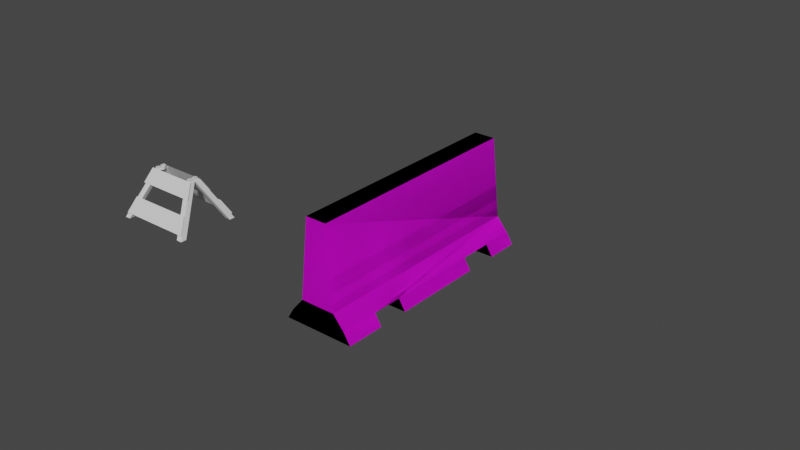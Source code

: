 # Source: streetbarrier.blend  (saved by Blender 3.4.6; exported with 4.5.12 LTS)
import bpy
from mathutils import Matrix  # noqa: F401  (used for matrix-valued properties, if any)

bpy.ops.wm.read_factory_settings(use_empty=True)
scene = bpy.context.scene
scene.name = 'Scene'

# ---- collections
col_collection = bpy.data.collections.new('Collection'); scene.collection.children.link(col_collection)

# ---- images (referenced by path relative to the original .blend; pixels are not part of the script)
import os
ASSET_DIR = os.environ.get("B2B_ASSET_DIR", "")  # directory of the original .blend (textures are referenced by path, not embedded)
HERE = os.path.dirname(os.path.abspath(__file__))  # packed textures are extracted next to this script under _unpacked/

def load_image(name, relpath, width, height, colorspace="sRGB"):
    """Load a texture the original file referenced (path relative to the .blend, or extracted next to this script)."""
    p = next((c for c in (os.path.join(HERE, relpath), os.path.join(ASSET_DIR, relpath)) if relpath and os.path.exists(c)), "")
    if p:
        img = bpy.data.images.load(p, check_existing=True)
        img.name = name
    else:  # same state as the original file: an image datablock whose file is absent (Cycles renders it pink)
        img = bpy.data.images.new(name, width, height)
        img.source = "FILE"
        img.filepath = "//" + (relpath or name)
    img.colorspace_settings.name = colorspace
    return img
img_concretebarrierpsx_png = load_image('ConcreteBarrierPSX.png', 'ConcreteBarrierPSX.png', 1024, 1024, 'sRGB')

# ---- materials (node trees are filled in below, after node groups)
mat_material = bpy.data.materials.new('Material')
mat_material.alpha_threshold = 0.0
mat_material.use_transparent_shadow = False
mat_material.roughness = 0.5
mat_material.line_color = (0.0, 0.0, 0.0, 1.0)
mat_material_001 = bpy.data.materials.new('Material.001')
mat_material_001.use_transparent_shadow = False

# ---- material node trees
mat_material.use_nodes = True; mat_material.node_tree.nodes.clear()
_N = mat_material.node_tree.nodes; _L = mat_material.node_tree.links
n0 = _N.new('ShaderNodeOutputMaterial'); n0.name = 'Material Output'; n0.location = (300, 300)
n1 = _N.new('ShaderNodeBsdfPrincipled'); n1.name = 'Principled BSDF'; n1.location = (10, 300)
n1.distribution = 'GGX'
n1.subsurface_method = 'RANDOM_WALK_SKIN'
n1.inputs[3].default_value = 1.45
n1.inputs[27].default_value = (0.0, 0.0, 0.0, 1.0)
n1.inputs[28].default_value = 1.0
_L.new(n1.outputs[0], n0.inputs[0])
n0.is_active_output = True
mat_material_001.use_nodes = True; mat_material_001.node_tree.nodes.clear()
_N = mat_material_001.node_tree.nodes; _L = mat_material_001.node_tree.links
n0 = _N.new('ShaderNodeOutputMaterial'); n0.name = 'Material Output'; n0.location = (300, 300)
n1 = _N.new('ShaderNodeTexImage'); n1.name = 'Image Texture'; n1.location = (-309, 235)
n1.image = img_concretebarrierpsx_png
n2 = _N.new('ShaderNodeBsdfPrincipled'); n2.name = 'Principled BSDF'; n2.location = (10, 300)
n2.distribution = 'GGX'
n2.subsurface_method = 'RANDOM_WALK_SKIN'
n2.inputs[3].default_value = 1.45
n2.inputs[27].default_value = (0.0, 0.0, 0.0, 1.0)
n2.inputs[28].default_value = 1.0
_L.new(n2.outputs[0], n0.inputs[0])
_L.new(n1.outputs[0], n2.inputs[0])
n0.is_active_output = True

# ---- world
world_world = bpy.data.worlds.new('World'); scene.world = world_world
world_world.use_nodes = True; world_world.node_tree.nodes.clear()
_N = world_world.node_tree.nodes; _L = world_world.node_tree.links
n0 = _N.new('ShaderNodeOutputWorld'); n0.name = 'World Output'; n0.location = (300, 300)
n1 = _N.new('ShaderNodeBackground'); n1.name = 'Background'; n1.location = (10, 300)
n1.inputs[0].default_value = (0.05088, 0.05088, 0.05088, 1.0)
_L.new(n1.outputs[0], n0.inputs[0])
n0.is_active_output = True
world_world.color = (0.05088, 0.05088, 0.05088)
world_world.use_sun_shadow = False
world_world.sun_shadow_jitter_overblur = 0.0

# ---- meshes
me_cube = bpy.data.meshes.new('Cube')
me_cube.from_pydata([(-0.03068, -0.5494, 5.078), (4.779, -9.155, -10.1), (-0.03068, -1.873, 5.078), (4.779, -11.15, -10.1), (-1.354, -0.5494, 5.078), (2.779, -9.155, -10.1), (-1.354, -1.873, 5.078), (2.779, -11.15, -10.1), (-13.97, -0.4827, 4.959), (-20.14, -8.964, -10.13), (-14.93, -1.801, 5.008), (-20.08, -10.96, -10.05), (-16.35, -0.5884, 4.982), (-22.14, -9.028, -10.17), (-16.25, -1.907, 5.031), (-22.07, -11.02, -10.09), (2.848, -5.293, -3.544), (4.339, -8.274, -8.603), (2.339, -10.27, -8.603), (0.8482, -7.293, -3.544), (2.848, -7.293, -3.544), (4.339, -10.27, -8.603), (0.8482, -5.293, -3.544), (2.339, -8.274, -8.603), (1.269, -10.67, -8.368), (-0.2213, -7.691, -3.31), (2.848, -7.691, -3.31), (4.339, -10.67, -8.368), (-21.3, -10.67, -8.365), (-19.63, -7.691, -3.365), (1.979, -4.865, 0.7648), (0.6026, -2.113, 5.434), (-18.86, -4.865, 0.768), (-17.31, -2.113, 5.383), (0.3074, -2.211, 5.078), (-1.693, -2.211, 5.078), (0.3074, -0.2113, 5.078), (-1.693, -0.2113, 5.078), (-14.56, -2.111, 5.015), (-16.56, -2.271, 5.05), (-14.73, -0.1189, 4.94), (-16.72, -0.2787, 4.975), (-0.02017, -1.845, 5.846), (-1.344, -1.845, 5.846), (-0.02017, -0.5214, 5.846), (-1.344, -0.5214, 5.846), (-14.92, -1.773, 5.777), (-16.24, -1.879, 5.8), (-13.96, -0.4546, 5.727), (-16.34, -0.5604, 5.75), (-0.03068, 0.1079, 5.078), (4.779, 8.713, -10.1), (-0.03068, 1.432, 5.078), (4.779, 10.71, -10.1), (-1.354, 0.1079, 5.078), (2.779, 8.713, -10.1), (-1.354, 1.432, 5.078), (2.779, 10.71, -10.1), (-13.97, 0.04117, 4.959), (-20.14, 8.523, -10.13), (-14.93, 1.36, 5.008), (-20.08, 10.52, -10.05), (-16.35, 0.1469, 4.982), (-22.14, 8.586, -10.17), (-16.25, 1.466, 5.031), (-22.07, 10.58, -10.09), (2.848, 4.851, -3.544), (4.339, 7.833, -8.603), (2.339, 9.833, -8.603), (0.8482, 6.851, -3.544), (2.848, 6.851, -3.544), (4.339, 9.833, -8.603), (0.8482, 4.851, -3.544), (2.339, 7.833, -8.603), (1.269, 10.23, -8.368), (-0.2213, 7.249, -3.31), (2.848, 7.249, -3.31), (4.339, 10.23, -8.368), (-21.3, 10.23, -8.365), (-19.63, 7.249, -3.365), (1.979, 4.424, 0.7648), (0.6026, 1.672, 5.434), (-18.86, 4.424, 0.768), (-17.31, 1.672, 5.383), (0.3074, 1.77, 5.078), (-1.693, 1.77, 5.078), (0.3074, -0.2302, 5.078), (-1.693, -0.2302, 5.078), (-14.56, 1.67, 5.015), (-16.56, 1.829, 5.05), (-14.73, -0.3226, 4.94), (-16.72, -0.1628, 4.975), (-0.02017, 1.404, 5.846), (-1.344, 1.404, 5.846), (-0.02017, 0.07989, 5.846), (-1.344, 0.07989, 5.846), (-14.92, 1.332, 5.777), (-16.24, 1.438, 5.8), (-13.96, 0.01316, 5.727), (-16.34, 0.1189, 5.75), (154.8, 4.873, 12.15), (153.8, 6.192, 12.2), (153.8, 6.164, 12.97), (154.8, 4.845, 12.92)], [], [(10, 8, 48, 46), (20, 34, 35, 19), (19, 35, 37, 22), (5, 1, 3, 7), (16, 36, 34, 20), (22, 37, 36, 16), (8, 12, 49, 48), (11, 38, 39, 15), (15, 39, 41, 13), (13, 9, 11, 15), (9, 40, 38, 11), (13, 41, 40, 9), (5, 23, 17, 1), (23, 22, 16, 17), (1, 17, 21, 3), (17, 16, 20, 21), (7, 18, 23, 5), (18, 19, 22, 23), (3, 21, 18, 7), (21, 20, 26, 27), (27, 26, 25, 24), (19, 18, 24, 25), (18, 21, 27, 24), (20, 19, 25, 26), (25, 24, 28, 29), (31, 30, 32, 33), (2, 6, 35, 34), (0, 2, 34, 36), (6, 4, 37, 35), (4, 0, 36, 37), (10, 14, 39, 38), (8, 10, 38, 40), (14, 12, 41, 39), (12, 8, 40, 41), (44, 45, 43, 42), (48, 49, 47, 46), (0, 4, 45, 44), (2, 0, 44, 42), (12, 14, 47, 49), (14, 10, 46, 47), (4, 6, 43, 45), (6, 2, 42, 43), (60, 96, 98, 58), (70, 69, 85, 84), (69, 72, 87, 85), (55, 57, 53, 51), (66, 70, 84, 86), (72, 66, 86, 87), (58, 98, 99, 62), (61, 65, 89, 88), (65, 63, 91, 89), (63, 65, 61, 59), (59, 61, 88, 90), (63, 59, 90, 91), (55, 51, 67, 73), (73, 67, 66, 72), (51, 53, 71, 67), (67, 71, 70, 66), (57, 55, 73, 68), (68, 73, 72, 69), (53, 57, 68, 71), (71, 77, 76, 70), (77, 74, 75, 76), (69, 75, 74, 68), (68, 74, 77, 71), (70, 76, 75, 69), (75, 79, 78, 74), (81, 83, 82, 80), (52, 84, 85, 56), (50, 86, 84, 52), (56, 85, 87, 54), (54, 87, 86, 50), (60, 88, 89, 64), (58, 90, 88, 60), (64, 89, 91, 62), (62, 91, 90, 58), (94, 92, 93, 95), (98, 96, 97, 99), (50, 94, 95, 54), (52, 92, 94, 50), (62, 99, 97, 64), (64, 97, 96, 60), (54, 95, 93, 56), (56, 93, 92, 52), (101, 102, 103, 100)])
_uv = me_cube.uv_layers.new(name='UVMap')
_uv.uv.foreach_set('vector', [0.6673, 0.7077, 0.6673, 0.5423, 0.6673, 0.5423, 0.6673, 0.7077, 0.483, 0.75, 0.625, 0.75, 0.625, 1.0, 0.483, 1.0, 0.483, 0.0, 0.625, 0.0, 0.625, 0.25, 0.483, 0.25, 0.125, 0.5, 0.375, 0.5, 0.375, 0.75, 0.125, 0.75, 0.483, 0.5, 0.625, 0.5, 0.625, 0.75, 0.483, 0.75, 0.483, 0.25, 0.625, 0.25, 0.625, 0.5, 0.483, 0.5, 0.6673, 0.5423, 0.8327, 0.5423, 0.8327, 0.5423, 0.6673, 0.5423, 0.375, 0.75, 0.625, 0.75, 0.625, 1.0, 0.375, 1.0, 0.375, 0.0, 0.625, 0.0, 0.625, 0.25, 0.375, 0.25, 0.125, 0.5, 0.375, 0.5, 0.375, 0.75, 0.125, 0.75, 0.375, 0.5, 0.625, 0.5, 0.625, 0.75, 0.375, 0.75, 0.375, 0.25, 0.625, 0.25, 0.625, 0.5, 0.375, 0.5, 0.375, 0.25, 0.3996, 0.25, 0.3996, 0.5, 0.375, 0.5, 0.3996, 0.25, 0.483, 0.25, 0.483, 0.5, 0.3996, 0.5, 0.375, 0.5, 0.3996, 0.5, 0.3996, 0.75, 0.375, 0.75, 0.3996, 0.5, 0.483, 0.5, 0.483, 0.75, 0.3996, 0.75, 0.375, 0.0, 0.3996, 0.0, 0.3996, 0.25, 0.375, 0.25, 0.3996, 0.0, 0.483, 0.0, 0.483, 0.25, 0.3996, 0.25, 0.375, 0.75, 0.3996, 0.75, 0.3996, 1.0, 0.375, 1.0, 0.3996, 0.75, 0.483, 0.75, 0.483, 0.75, 0.3996, 0.75, 0.3996, 0.75, 0.483, 0.75, 0.483, 1.0, 0.3996, 1.0, 0.483, 0.0, 0.3996, 0.0, 0.3996, 0.0, 0.483, 0.0, 0.3996, 1.0, 0.3996, 0.75, 0.3996, 0.75, 0.3996, 1.0, 0.483, 0.75, 0.483, 1.0, 0.483, 1.0, 0.483, 0.75, 0.483, 1.0, 0.3996, 1.0, 0.3996, 1.0, 0.483, 1.0, 0.483, 1.0, 0.3996, 1.0, 0.3996, 1.0, 0.483, 1.0, 0.6673, 0.7077, 0.8327, 0.7077, 0.875, 0.75, 0.625, 0.75, 0.6673, 0.5423, 0.6673, 0.7077, 0.625, 0.75, 0.625, 0.5, 0.8327, 0.7077, 0.8327, 0.5423, 0.875, 0.5, 0.875, 0.75, 0.8327, 0.5423, 0.6673, 0.5423, 0.625, 0.5, 0.875, 0.5, 0.6673, 0.7077, 0.8327, 0.7077, 0.875, 0.75, 0.625, 0.75, 0.6673, 0.5423, 0.6673, 0.7077, 0.625, 0.75, 0.625, 0.5, 0.8327, 0.7077, 0.8327, 0.5423, 0.875, 0.5, 0.875, 0.75, 0.8327, 0.5423, 0.6673, 0.5423, 0.625, 0.5, 0.875, 0.5, 0.6673, 0.5423, 0.8327, 0.5423, 0.8327, 0.7077, 0.6673, 0.7077, 0.6673, 0.5423, 0.8327, 0.5423, 0.8327, 0.7077, 0.6673, 0.7077, 0.6673, 0.5423, 0.8327, 0.5423, 0.8327, 0.5423, 0.6673, 0.5423, 0.6673, 0.7077, 0.6673, 0.5423, 0.6673, 0.5423, 0.6673, 0.7077, 0.8327, 0.5423, 0.8327, 0.7077, 0.8327, 0.7077, 0.8327, 0.5423, 0.8327, 0.7077, 0.6673, 0.7077, 0.6673, 0.7077, 0.8327, 0.7077, 0.8327, 0.5423, 0.8327, 0.7077, 0.8327, 0.7077, 0.8327, 0.5423, 0.8327, 0.7077, 0.6673, 0.7077, 0.6673, 0.7077, 0.8327, 0.7077, 0.6673, 0.7077, 0.6673, 0.7077, 0.6673, 0.5423, 0.6673, 0.5423, 0.483, 0.75, 0.483, 1.0, 0.625, 1.0, 0.625, 0.75, 0.483, 0.0, 0.483, 0.25, 0.625, 0.25, 0.625, 0.0, 0.125, 0.5, 0.125, 0.75, 0.375, 0.75, 0.375, 0.5, 0.483, 0.5, 0.483, 0.75, 0.625, 0.75, 0.625, 0.5, 0.483, 0.25, 0.483, 0.5, 0.625, 0.5, 0.625, 0.25, 0.6673, 0.5423, 0.6673, 0.5423, 0.8327, 0.5423, 0.8327, 0.5423, 0.375, 0.75, 0.375, 1.0, 0.625, 1.0, 0.625, 0.75, 0.375, 0.0, 0.375, 0.25, 0.625, 0.25, 0.625, 0.0, 0.125, 0.5, 0.125, 0.75, 0.375, 0.75, 0.375, 0.5, 0.375, 0.5, 0.375, 0.75, 0.625, 0.75, 0.625, 0.5, 0.375, 0.25, 0.375, 0.5, 0.625, 0.5, 0.625, 0.25, 0.375, 0.25, 0.375, 0.5, 0.3996, 0.5, 0.3996, 0.25, 0.3996, 0.25, 0.3996, 0.5, 0.483, 0.5, 0.483, 0.25, 0.375, 0.5, 0.375, 0.75, 0.3996, 0.75, 0.3996, 0.5, 0.3996, 0.5, 0.3996, 0.75, 0.483, 0.75, 0.483, 0.5, 0.375, 0.0, 0.375, 0.25, 0.3996, 0.25, 0.3996, 0.0, 0.3996, 0.0, 0.3996, 0.25, 0.483, 0.25, 0.483, 0.0, 0.375, 0.75, 0.375, 1.0, 0.3996, 1.0, 0.3996, 0.75, 0.3996, 0.75, 0.3996, 0.75, 0.483, 0.75, 0.483, 0.75, 0.3996, 0.75, 0.3996, 1.0, 0.483, 1.0, 0.483, 0.75, 0.483, 0.0, 0.483, 0.0, 0.3996, 0.0, 0.3996, 0.0, 0.3996, 1.0, 0.3996, 1.0, 0.3996, 0.75, 0.3996, 0.75, 0.483, 0.75, 0.483, 0.75, 0.483, 1.0, 0.483, 1.0, 0.483, 1.0, 0.483, 1.0, 0.3996, 1.0, 0.3996, 1.0, 0.483, 1.0, 0.483, 1.0, 0.3996, 1.0, 0.3996, 1.0, 0.6673, 0.7077, 0.625, 0.75, 0.875, 0.75, 0.8327, 0.7077, 0.6673, 0.5423, 0.625, 0.5, 0.625, 0.75, 0.6673, 0.7077, 0.8327, 0.7077, 0.875, 0.75, 0.875, 0.5, 0.8327, 0.5423, 0.8327, 0.5423, 0.875, 0.5, 0.625, 0.5, 0.6673, 0.5423, 0.6673, 0.7077, 0.625, 0.75, 0.875, 0.75, 0.8327, 0.7077, 0.6673, 0.5423, 0.625, 0.5, 0.625, 0.75, 0.6673, 0.7077, 0.8327, 0.7077, 0.875, 0.75, 0.875, 0.5, 0.8327, 0.5423, 0.8327, 0.5423, 0.875, 0.5, 0.625, 0.5, 0.6673, 0.5423, 0.6673, 0.5423, 0.6673, 0.7077, 0.8327, 0.7077, 0.8327, 0.5423, 0.6673, 0.5423, 0.6673, 0.7077, 0.8327, 0.7077, 0.8327, 0.5423, 0.6673, 0.5423, 0.6673, 0.5423, 0.8327, 0.5423, 0.8327, 0.5423, 0.6673, 0.7077, 0.6673, 0.7077, 0.6673, 0.5423, 0.6673, 0.5423, 0.8327, 0.5423, 0.8327, 0.5423, 0.8327, 0.7077, 0.8327, 0.7077, 0.8327, 0.7077, 0.8327, 0.7077, 0.6673, 0.7077, 0.6673, 0.7077, 0.8327, 0.5423, 0.8327, 0.5423, 0.8327, 0.7077, 0.8327, 0.7077, 0.8327, 0.7077, 0.8327, 0.7077, 0.6673, 0.7077, 0.6673, 0.7077, 0.6673, 0.7077, 0.6673, 0.7077, 0.6673, 0.5423, 0.6673, 0.5423])
me_cube.materials.append(mat_material)
me_cube.use_mirror_vertex_groups = False
me_cube.update()
me_cube_001 = bpy.data.meshes.new('Cube.001')
me_cube_001.from_pydata([(-4.009, -13.2, -2.279), (-1.195, -13.02, 9.464), (-4.009, 12.93, -2.279), (-1.195, 12.75, 9.464), (4.009, -13.2, -2.279), (1.189, -13.02, 9.464), (4.009, 12.93, -2.279), (1.189, 12.75, 9.464), (-3.25, -13.2, -1.031), (-3.25, 12.93, -1.031), (3.25, 12.93, -1.031), (3.25, -13.2, -1.031), (-1.979, -13.2, 0.4657), (-1.979, 12.93, 0.4657), (1.984, 12.93, 0.4662), (1.984, -13.2, 0.4662), (-4.009, -8.777, -2.279), (4.009, -8.777, -2.279), (3.25, -8.777, -1.031), (-3.25, -8.777, -1.031), (4.009, -5.25, -2.279), (-3.25, -5.25, -1.031), (-4.009, -5.25, -2.279), (3.25, -5.25, -1.031), (4.009, 5.351, -2.279), (-3.25, 5.351, -1.031), (-4.009, 5.351, -2.279), (3.25, 5.351, -1.031), (4.009, 9.212, -2.279), (-3.25, 9.212, -1.031), (-4.009, 9.212, -2.279), (3.25, 9.212, -1.031)], [], [(13, 3, 7, 14), (15, 5, 1, 12), (16, 17, 4, 0), (4, 11, 8, 0), (17, 18, 11, 4), (2, 9, 10, 6), (30, 29, 9, 2), (11, 15, 12, 8), (9, 13, 14, 10), (0, 8, 19, 16), (26, 24, 20, 22), (24, 27, 23, 20), (28, 31, 29, 30), (5, 15, 14, 7), (22, 21, 25, 26), (1, 5, 7, 3), (2, 6, 28, 30), (6, 10, 31, 28), (12, 13, 9, 29, 25, 21, 19, 8), (15, 11, 18, 23, 27, 31, 10, 14), (1, 3, 13, 12), (20, 23, 21, 22), (29, 31, 27, 25), (25, 27, 24, 26), (19, 18, 17, 16), (21, 23, 18, 19)])
_uv = me_cube_001.uv_layers.new(name='UVMap')
_uv.uv.foreach_set('vector', [0.8971, 0.5741, 0.8529, 0.5521, 0.8529, 0.4853, 0.8971, 0.463, 0.695, 0.8717, 0.6507, 0.8494, 0.6507, 0.7826, 0.695, 0.7606, 0.4792, 0.631, 0.4792, 0.4062, 0.6032, 0.4062, 0.6032, 0.631, 0.7084, 0.9285, 0.7023, 0.9072, 0.7023, 0.725, 0.7084, 0.7037, 0.1154, 0.1603, 0.09412, 0.1603, 0.09412, 0.03634, 0.1154, 0.03634, 0.9106, 0.631, 0.9044, 0.6097, 0.9044, 0.4275, 0.9106, 0.4062, 0.1881, 0.6647, 0.2094, 0.6647, 0.2094, 0.769, 0.1881, 0.769, 0.7023, 0.9072, 0.695, 0.8717, 0.695, 0.7606, 0.7023, 0.725, 0.9044, 0.6097, 0.8971, 0.5741, 0.8971, 0.463, 0.9044, 0.4275, 0.1881, 0.03634, 0.2094, 0.03634, 0.2094, 0.1603, 0.1881, 0.1603, 0.7039, 0.3336, 0.4792, 0.3336, 0.4792, 0.03634, 0.7039, 0.03634, 0.1154, 0.5564, 0.09412, 0.5564, 0.09412, 0.2592, 0.1154, 0.2592, 0.866, 0.9285, 0.8599, 0.9072, 0.8599, 0.725, 0.866, 0.7037, 0.03634, 0.04144, 0.05865, 0.03634, 0.05865, 0.769, 0.03634, 0.7639, 0.1881, 0.2592, 0.2094, 0.2592, 0.2094, 0.5564, 0.1881, 0.5564, 0.3397, 0.03634, 0.4065, 0.03634, 0.4065, 0.7588, 0.3397, 0.7588, 0.6759, 0.631, 0.6759, 0.4062, 0.7802, 0.4062, 0.7802, 0.631, 0.1154, 0.769, 0.09412, 0.769, 0.09412, 0.6647, 0.1154, 0.6647, 0.245, 0.03634, 0.245, 0.769, 0.2094, 0.769, 0.2094, 0.6647, 0.2094, 0.5564, 0.2094, 0.2592, 0.2094, 0.1603, 0.2094, 0.03634, 0.05865, 0.03634, 0.09412, 0.03634, 0.09412, 0.1603, 0.09412, 0.2592, 0.09412, 0.5564, 0.09412, 0.6647, 0.09412, 0.769, 0.05865, 0.769, 0.267, 0.04144, 0.267, 0.7639, 0.245, 0.769, 0.245, 0.03634, 0.7872, 0.9285, 0.7811, 0.9072, 0.7811, 0.725, 0.7872, 0.7037, 0.7766, 0.2186, 0.7766, 0.03634, 0.8849, 0.03634, 0.8849, 0.2186, 0.9387, 0.9072, 0.9387, 0.725, 0.9448, 0.7037, 0.9448, 0.9285, 0.9575, 0.2398, 0.9575, 0.05762, 0.9637, 0.03634, 0.9637, 0.2611, 0.4792, 0.8859, 0.4792, 0.7037, 0.5781, 0.7037, 0.5781, 0.8859])
me_cube_001.materials.append(mat_material_001)
me_cube_001.update()
me_cube_002 = bpy.data.meshes.new('Cube.002')
me_cube_002.from_pydata([(-4.009, -13.2, -2.279), (-1.195, -13.02, 9.464), (-4.009, 12.93, -2.279), (-1.195, 12.75, 9.464), (4.009, -13.2, -2.279), (1.189, -13.02, 9.464), (4.009, 12.93, -2.279), (1.189, 12.75, 9.464), (-3.25, -13.2, -1.031), (-3.25, 12.93, -1.031), (3.25, 12.93, -1.031), (3.25, -13.2, -1.031), (-1.979, -13.2, 0.4657), (-1.979, 12.93, 0.4657), (1.984, 12.93, 0.4662), (1.984, -13.2, 0.4662), (-4.009, -8.777, -2.279), (4.009, -8.777, -2.279), (3.25, -8.777, -1.031), (-3.25, -8.777, -1.031), (4.009, -5.25, -2.279), (-3.25, -5.25, -1.031), (-4.009, -5.25, -2.279), (3.25, -5.25, -1.031), (4.009, 5.351, -2.279), (-3.25, 5.351, -1.031), (-4.009, 5.351, -2.279), (3.25, 5.351, -1.031), (4.009, 9.212, -2.279), (-3.25, 9.212, -1.031), (-4.009, 9.212, -2.279), (3.25, 9.212, -1.031)], [], [(13, 3, 7, 14), (15, 5, 1, 12), (16, 17, 4, 0), (4, 11, 8, 0), (17, 18, 11, 4), (2, 9, 10, 6), (30, 29, 9, 2), (11, 15, 12, 8), (9, 13, 14, 10), (0, 8, 19, 16), (26, 24, 20, 22), (24, 27, 23, 20), (28, 31, 29, 30), (5, 15, 14, 7), (22, 21, 25, 26), (1, 5, 7, 3), (2, 6, 28, 30), (6, 10, 31, 28), (12, 13, 9, 29, 25, 21, 19, 8), (15, 11, 18, 23, 27, 31, 10, 14), (1, 3, 13, 12), (20, 23, 21, 22), (29, 31, 27, 25), (25, 27, 24, 26), (19, 18, 17, 16), (21, 23, 18, 19)])
_uv = me_cube_002.uv_layers.new(name='UVMap')
_uv.uv.foreach_set('vector', [0.8971, 0.5741, 0.8529, 0.5521, 0.8529, 0.4853, 0.8971, 0.463, 0.695, 0.8717, 0.6507, 0.8494, 0.6507, 0.7826, 0.695, 0.7606, 0.4792, 0.631, 0.4792, 0.4062, 0.6032, 0.4062, 0.6032, 0.631, 0.7084, 0.9285, 0.7023, 0.9072, 0.7023, 0.725, 0.7084, 0.7037, 0.1154, 0.1603, 0.09412, 0.1603, 0.09412, 0.03634, 0.1154, 0.03634, 0.9106, 0.631, 0.9044, 0.6097, 0.9044, 0.4275, 0.9106, 0.4062, 0.1881, 0.6647, 0.2094, 0.6647, 0.2094, 0.769, 0.1881, 0.769, 0.7023, 0.9072, 0.695, 0.8717, 0.695, 0.7606, 0.7023, 0.725, 0.9044, 0.6097, 0.8971, 0.5741, 0.8971, 0.463, 0.9044, 0.4275, 0.1881, 0.03634, 0.2094, 0.03634, 0.2094, 0.1603, 0.1881, 0.1603, 0.7039, 0.3336, 0.4792, 0.3336, 0.4792, 0.03634, 0.7039, 0.03634, 0.1154, 0.5564, 0.09412, 0.5564, 0.09412, 0.2592, 0.1154, 0.2592, 0.866, 0.9285, 0.8599, 0.9072, 0.8599, 0.725, 0.866, 0.7037, 0.03634, 0.04144, 0.05865, 0.03634, 0.05865, 0.769, 0.03634, 0.7639, 0.1881, 0.2592, 0.2094, 0.2592, 0.2094, 0.5564, 0.1881, 0.5564, 0.3397, 0.03634, 0.4065, 0.03634, 0.4065, 0.7588, 0.3397, 0.7588, 0.6759, 0.631, 0.6759, 0.4062, 0.7802, 0.4062, 0.7802, 0.631, 0.1154, 0.769, 0.09412, 0.769, 0.09412, 0.6647, 0.1154, 0.6647, 0.245, 0.03634, 0.245, 0.769, 0.2094, 0.769, 0.2094, 0.6647, 0.2094, 0.5564, 0.2094, 0.2592, 0.2094, 0.1603, 0.2094, 0.03634, 0.05865, 0.03634, 0.09412, 0.03634, 0.09412, 0.1603, 0.09412, 0.2592, 0.09412, 0.5564, 0.09412, 0.6647, 0.09412, 0.769, 0.05865, 0.769, 0.267, 0.04144, 0.267, 0.7639, 0.245, 0.769, 0.245, 0.03634, 0.7872, 0.9285, 0.7811, 0.9072, 0.7811, 0.725, 0.7872, 0.7037, 0.7766, 0.2186, 0.7766, 0.03634, 0.8849, 0.03634, 0.8849, 0.2186, 0.9387, 0.9072, 0.9387, 0.725, 0.9448, 0.7037, 0.9448, 0.9285, 0.9575, 0.2398, 0.9575, 0.05762, 0.9637, 0.03634, 0.9637, 0.2611, 0.4792, 0.8859, 0.4792, 0.7037, 0.5781, 0.7037, 0.5781, 0.8859])
me_cube_002.materials.append(mat_material_001)
me_cube_002.update()

# ---- objects
ob_streetbarrier = bpy.data.objects.new('Streetbarrier', me_cube)
ob_cube_colonly = bpy.data.objects.new('cube-colonly', me_cube_001)
ob_concretebarrier_001 = bpy.data.objects.new('ConcreteBarrier.001', me_cube_002)

# ---- transforms, parenting, visibility, modifiers, constraints
ob_streetbarrier.location = (-24.32, -6.753, 2.097)
ob_streetbarrier.scale = (0.3532, 0.3532, 0.3532)
ob_streetbarrier.lock_rotations_4d = False
ob_streetbarrier.empty_display_type = 'ARROWS'
ob_streetbarrier.lineart.crease_threshold = 0.0
ob_cube_colonly.location = (0.0, 0.0, 0.0)
ob_concretebarrier_001.location = (0.0, 0.0, 0.0)

# ---- collection membership
col_collection.objects.link(ob_streetbarrier)
col_collection.objects.link(ob_cube_colonly)
col_collection.objects.link(ob_concretebarrier_001)

# ---- scene / render settings (as saved in the file)
scene.frame_start = 1; scene.frame_end = 250; scene.frame_set(203)
scene.render.engine = 'BLENDER_EEVEE_NEXT'
scene.cycles.sampling_pattern = 'TABULATED_SOBOL'
scene.cycles.use_light_tree = False
scene.view_settings.view_transform = 'Filmic'
bpy.context.view_layer.update()

# ---- added for rendering (the .blend has no active camera and no usable light): camera, sun
cam_auto = bpy.data.cameras.new('AutoCamera')
cam_auto.lens = 50.0
cam_auto.sensor_width = 36.0
cam_auto.clip_end = 1116.43
ob_auto_camera = bpy.data.objects.new('AutoCamera', cam_auto)
scene.collection.objects.link(ob_auto_camera)
ob_auto_camera.location = (62.7287, -76.4709, 54.4843)
ob_auto_camera.rotation_euler = (1.09748, -7.21219e-08, 0.694738)
scene.camera = ob_auto_camera
light_auto_sun = bpy.data.lights.new('AutoSun', 'SUN')
light_auto_sun.energy = 3.0
light_auto_sun.angle = 0.0523599
ob_auto_sun = bpy.data.objects.new('AutoSun', light_auto_sun)
scene.collection.objects.link(ob_auto_sun)
ob_auto_sun.rotation_euler = (0.872665, 0.174533, 0.523599)
bpy.context.view_layer.update()
